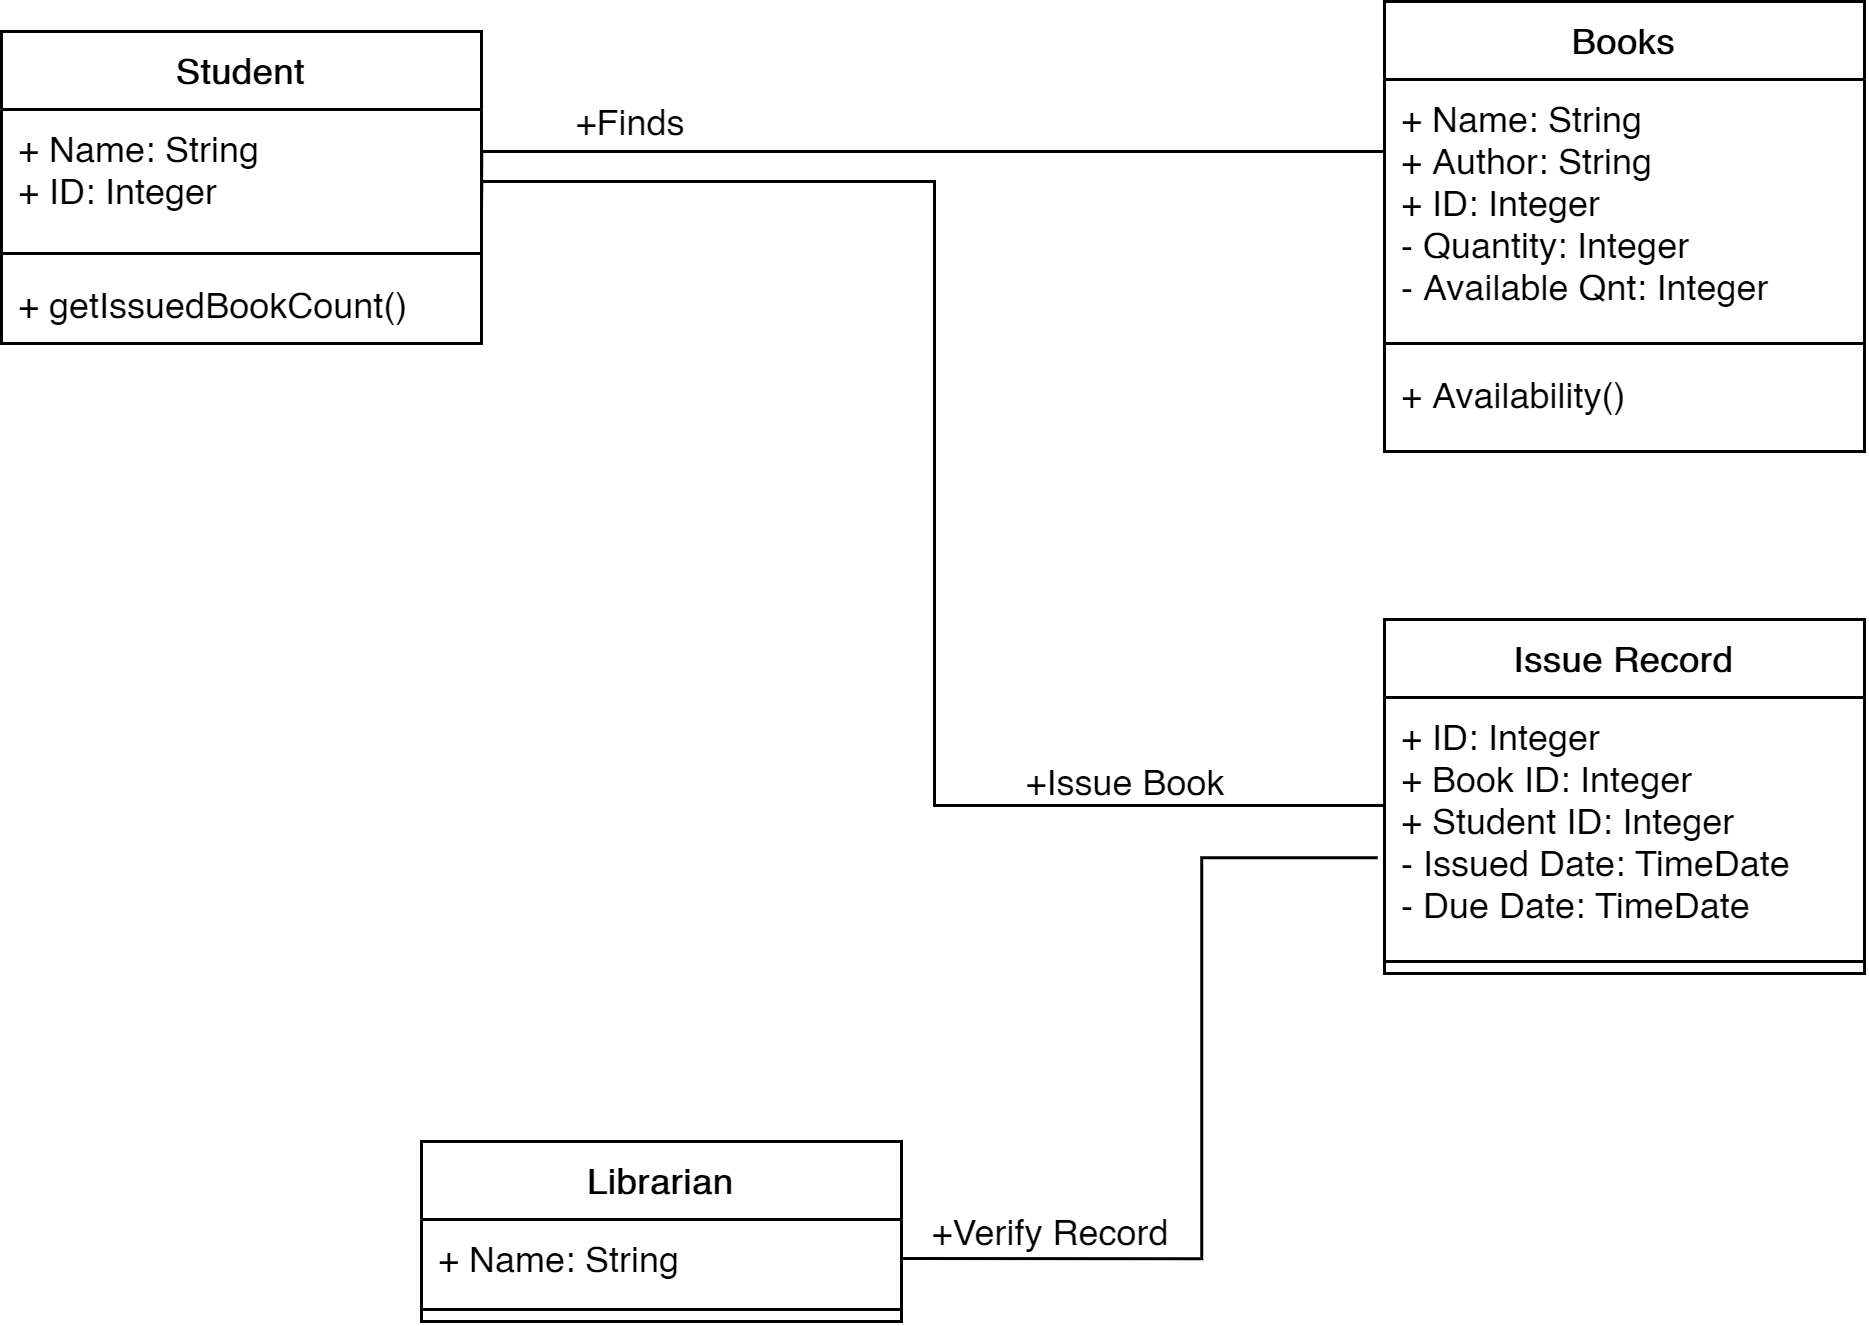

The diagram above was exported from draw.io. Its source (the exported page's mxGraphModel, read from the mxfile embedded in the PNG):
<mxGraphModel dx="1221" dy="588" grid="1" gridSize="10" guides="1" tooltips="1" connect="1" arrows="1" fold="1" page="1" pageScale="1" pageWidth="850" pageHeight="1100" math="0" shadow="0">
  <root>
    <mxCell id="0" />
    <mxCell id="1" parent="0" />
    <mxCell id="ghlZw5Qnh4_kyU0IuxbP-5" value="Books" style="swimlane;fontStyle=1;align=center;verticalAlign=top;childLayout=stackLayout;horizontal=1;startSize=26;horizontalStack=0;resizeParent=1;resizeParentMax=0;resizeLast=0;collapsible=1;marginBottom=0;" vertex="1" parent="1">
      <mxGeometry x="521" y="250" width="160" height="150" as="geometry">
        <mxRectangle x="521" y="250" width="70" height="26" as="alternateBounds" />
      </mxGeometry>
    </mxCell>
    <mxCell id="ghlZw5Qnh4_kyU0IuxbP-6" value="+ Name: String&#10;+ Author: String&#10;+ ID: Integer&#10;- Quantity: Integer&#10;- Available Qnt: Integer" style="text;strokeColor=none;fillColor=none;align=left;verticalAlign=top;spacingLeft=4;spacingRight=4;overflow=hidden;rotatable=0;points=[[0,0.5],[1,0.5]];portConstraint=eastwest;" vertex="1" parent="ghlZw5Qnh4_kyU0IuxbP-5">
      <mxGeometry y="26" width="160" height="84" as="geometry" />
    </mxCell>
    <mxCell id="ghlZw5Qnh4_kyU0IuxbP-7" value="" style="line;strokeWidth=1;fillColor=none;align=left;verticalAlign=middle;spacingTop=-1;spacingLeft=3;spacingRight=3;rotatable=0;labelPosition=right;points=[];portConstraint=eastwest;" vertex="1" parent="ghlZw5Qnh4_kyU0IuxbP-5">
      <mxGeometry y="110" width="160" height="8" as="geometry" />
    </mxCell>
    <mxCell id="ghlZw5Qnh4_kyU0IuxbP-8" value="+ Availability()" style="text;strokeColor=none;fillColor=none;align=left;verticalAlign=top;spacingLeft=4;spacingRight=4;overflow=hidden;rotatable=0;points=[[0,0.5],[1,0.5]];portConstraint=eastwest;" vertex="1" parent="ghlZw5Qnh4_kyU0IuxbP-5">
      <mxGeometry y="118" width="160" height="32" as="geometry" />
    </mxCell>
    <mxCell id="ghlZw5Qnh4_kyU0IuxbP-9" style="edgeStyle=orthogonalEdgeStyle;rounded=0;orthogonalLoop=1;jettySize=auto;html=1;exitX=1;exitY=0.5;exitDx=0;exitDy=0;entryX=0;entryY=0.5;entryDx=0;entryDy=0;endArrow=none;endFill=0;" edge="1" parent="1" target="ghlZw5Qnh4_kyU0IuxbP-6">
      <mxGeometry relative="1" as="geometry">
        <mxPoint x="220" y="318" as="sourcePoint" />
        <Array as="points">
          <mxPoint x="220" y="300" />
          <mxPoint x="521" y="300" />
        </Array>
      </mxGeometry>
    </mxCell>
    <mxCell id="ghlZw5Qnh4_kyU0IuxbP-10" value="+Finds" style="text;html=1;strokeColor=none;fillColor=none;align=center;verticalAlign=middle;whiteSpace=wrap;rounded=0;" vertex="1" parent="1">
      <mxGeometry x="250" y="280" width="40" height="20" as="geometry" />
    </mxCell>
    <mxCell id="ghlZw5Qnh4_kyU0IuxbP-11" value="Librarian" style="swimlane;fontStyle=1;align=center;verticalAlign=top;childLayout=stackLayout;horizontal=1;startSize=26;horizontalStack=0;resizeParent=1;resizeParentMax=0;resizeLast=0;collapsible=1;marginBottom=0;" vertex="1" parent="1">
      <mxGeometry x="200" y="630" width="160" height="60" as="geometry" />
    </mxCell>
    <mxCell id="ghlZw5Qnh4_kyU0IuxbP-12" value="+ Name: String" style="text;strokeColor=none;fillColor=none;align=left;verticalAlign=top;spacingLeft=4;spacingRight=4;overflow=hidden;rotatable=0;points=[[0,0.5],[1,0.5]];portConstraint=eastwest;" vertex="1" parent="ghlZw5Qnh4_kyU0IuxbP-11">
      <mxGeometry y="26" width="160" height="26" as="geometry" />
    </mxCell>
    <mxCell id="ghlZw5Qnh4_kyU0IuxbP-13" value="" style="line;strokeWidth=1;fillColor=none;align=left;verticalAlign=middle;spacingTop=-1;spacingLeft=3;spacingRight=3;rotatable=0;labelPosition=right;points=[];portConstraint=eastwest;" vertex="1" parent="ghlZw5Qnh4_kyU0IuxbP-11">
      <mxGeometry y="52" width="160" height="8" as="geometry" />
    </mxCell>
    <mxCell id="ghlZw5Qnh4_kyU0IuxbP-15" value="Issue Record" style="swimlane;fontStyle=1;align=center;verticalAlign=top;childLayout=stackLayout;horizontal=1;startSize=26;horizontalStack=0;resizeParent=1;resizeParentMax=0;resizeLast=0;collapsible=1;marginBottom=0;" vertex="1" parent="1">
      <mxGeometry x="521" y="456" width="160" height="118" as="geometry" />
    </mxCell>
    <mxCell id="ghlZw5Qnh4_kyU0IuxbP-16" value="+ ID: Integer&#10;+ Book ID: Integer&#10;+ Student ID: Integer &#10;- Issued Date: TimeDate&#10;- Due Date: TimeDate" style="text;strokeColor=none;fillColor=none;align=left;verticalAlign=top;spacingLeft=4;spacingRight=4;overflow=hidden;rotatable=0;points=[[0,0.5],[1,0.5]];portConstraint=eastwest;" vertex="1" parent="ghlZw5Qnh4_kyU0IuxbP-15">
      <mxGeometry y="26" width="160" height="84" as="geometry" />
    </mxCell>
    <mxCell id="ghlZw5Qnh4_kyU0IuxbP-17" value="" style="line;strokeWidth=1;fillColor=none;align=left;verticalAlign=middle;spacingTop=-1;spacingLeft=3;spacingRight=3;rotatable=0;labelPosition=right;points=[];portConstraint=eastwest;" vertex="1" parent="ghlZw5Qnh4_kyU0IuxbP-15">
      <mxGeometry y="110" width="160" height="8" as="geometry" />
    </mxCell>
    <mxCell id="ghlZw5Qnh4_kyU0IuxbP-20" style="edgeStyle=orthogonalEdgeStyle;rounded=0;orthogonalLoop=1;jettySize=auto;html=1;exitX=1;exitY=0.5;exitDx=0;exitDy=0;entryX=0;entryY=0.5;entryDx=0;entryDy=0;endArrow=none;endFill=0;" edge="1" parent="1" target="ghlZw5Qnh4_kyU0IuxbP-16">
      <mxGeometry relative="1" as="geometry">
        <mxPoint x="220" y="318" as="sourcePoint" />
        <Array as="points">
          <mxPoint x="220" y="310" />
          <mxPoint x="371" y="310" />
          <mxPoint x="371" y="518" />
        </Array>
      </mxGeometry>
    </mxCell>
    <mxCell id="ghlZw5Qnh4_kyU0IuxbP-21" value="+Issue Book" style="text;html=1;strokeColor=none;fillColor=none;align=center;verticalAlign=middle;whiteSpace=wrap;rounded=0;" vertex="1" parent="1">
      <mxGeometry x="400" y="500" width="70" height="20" as="geometry" />
    </mxCell>
    <mxCell id="ghlZw5Qnh4_kyU0IuxbP-22" style="edgeStyle=orthogonalEdgeStyle;rounded=0;orthogonalLoop=1;jettySize=auto;html=1;exitX=1;exitY=0.5;exitDx=0;exitDy=0;entryX=-0.014;entryY=0.636;entryDx=0;entryDy=0;entryPerimeter=0;endArrow=none;endFill=0;" edge="1" parent="1" source="ghlZw5Qnh4_kyU0IuxbP-12" target="ghlZw5Qnh4_kyU0IuxbP-16">
      <mxGeometry relative="1" as="geometry">
        <Array as="points">
          <mxPoint x="460" y="669" />
          <mxPoint x="460" y="536" />
        </Array>
      </mxGeometry>
    </mxCell>
    <mxCell id="ghlZw5Qnh4_kyU0IuxbP-23" value="+Verify Record" style="text;html=1;strokeColor=none;fillColor=none;align=center;verticalAlign=middle;whiteSpace=wrap;rounded=0;" vertex="1" parent="1">
      <mxGeometry x="360" y="650" width="100" height="20" as="geometry" />
    </mxCell>
    <mxCell id="ghlZw5Qnh4_kyU0IuxbP-28" value="Student" style="swimlane;fontStyle=1;align=center;verticalAlign=top;childLayout=stackLayout;horizontal=1;startSize=26;horizontalStack=0;resizeParent=1;resizeParentMax=0;resizeLast=0;collapsible=1;marginBottom=0;" vertex="1" parent="1">
      <mxGeometry x="60" y="260" width="160" height="104" as="geometry" />
    </mxCell>
    <mxCell id="ghlZw5Qnh4_kyU0IuxbP-29" value="+ Name: String&#10;+ ID: Integer" style="text;strokeColor=none;fillColor=none;align=left;verticalAlign=top;spacingLeft=4;spacingRight=4;overflow=hidden;rotatable=0;points=[[0,0.5],[1,0.5]];portConstraint=eastwest;" vertex="1" parent="ghlZw5Qnh4_kyU0IuxbP-28">
      <mxGeometry y="26" width="160" height="44" as="geometry" />
    </mxCell>
    <mxCell id="ghlZw5Qnh4_kyU0IuxbP-30" value="" style="line;strokeWidth=1;fillColor=none;align=left;verticalAlign=middle;spacingTop=-1;spacingLeft=3;spacingRight=3;rotatable=0;labelPosition=right;points=[];portConstraint=eastwest;" vertex="1" parent="ghlZw5Qnh4_kyU0IuxbP-28">
      <mxGeometry y="70" width="160" height="8" as="geometry" />
    </mxCell>
    <mxCell id="ghlZw5Qnh4_kyU0IuxbP-31" value="+ getIssuedBookCount()" style="text;strokeColor=none;fillColor=none;align=left;verticalAlign=top;spacingLeft=4;spacingRight=4;overflow=hidden;rotatable=0;points=[[0,0.5],[1,0.5]];portConstraint=eastwest;" vertex="1" parent="ghlZw5Qnh4_kyU0IuxbP-28">
      <mxGeometry y="78" width="160" height="26" as="geometry" />
    </mxCell>
  </root>
</mxGraphModel>